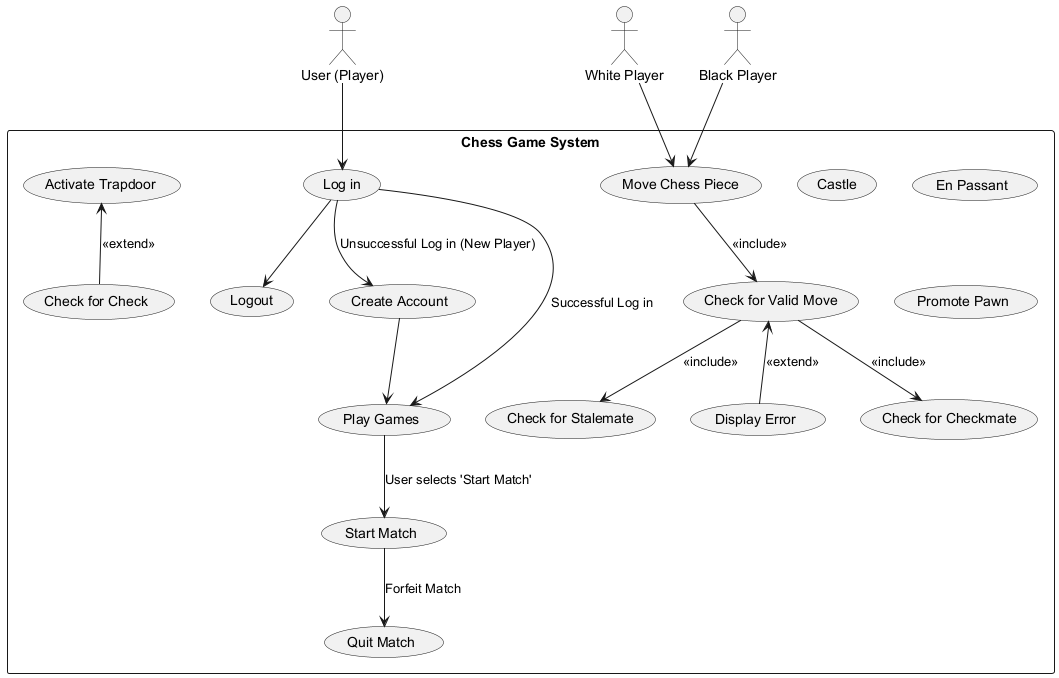

The diagram above was rendered by PlantUML. Its source (embedded in the PNG):
@startuml

' Define system boundary for Chess Game
rectangle "Chess Game System" {

  ' Define the use cases inside the system
  usecase "Log in" as login
  usecase "Create Account" as createAccount 
  usecase "Play Games" as playGames
  usecase "Start Match" as startMatch
  usecase "Quit Match" as quitMatch
  usecase "Logout" as logout
  
  usecase "Move Chess Piece" as UC_MovePiece
  usecase "Check for Valid Move" as UC_ValidMove
  usecase "Display Error" as UC_DisplayError
  usecase "Check for Checkmate" as UC_Checkmate
  usecase "Check for Stalemate" as UC_Stalemate
  usecase "Castle" as UC_Castle
  usecase "En Passant" as UC_EnPassant
  usecase "Promote Pawn" as UC_PromotePawn
  usecase "Activate Trapdoor" as UC_Trapdoor
  usecase "Check for Check" as UC_CheckForCheck

  ' Include relationships (mandatory behavior)
  UC_MovePiece --> UC_ValidMove : <<include>>
  UC_ValidMove --> UC_Checkmate : <<include>>
  UC_ValidMove --> UC_Stalemate : <<include>>
  
  ' Extend relationships (optional behavior)
  UC_ValidMove <-- UC_DisplayError : <<extend>>
  UC_Trapdoor <-- UC_CheckForCheck : <<extend>>
}

' Define actors
actor "User (Player)" as user
actor "White Player" as white
actor "Black Player" as black

' Actor interactions with use cases
user --> login
login --> playGames : "Successful Log in"
login --> createAccount : "Unsuccessful Log in (New Player)"
createAccount --> playGames

playGames --> startMatch : "User selects 'Start Match'"
startMatch --> quitMatch : "Forfeit Match"
login --> logout

white --> UC_MovePiece
black --> UC_MovePiece

@enduml